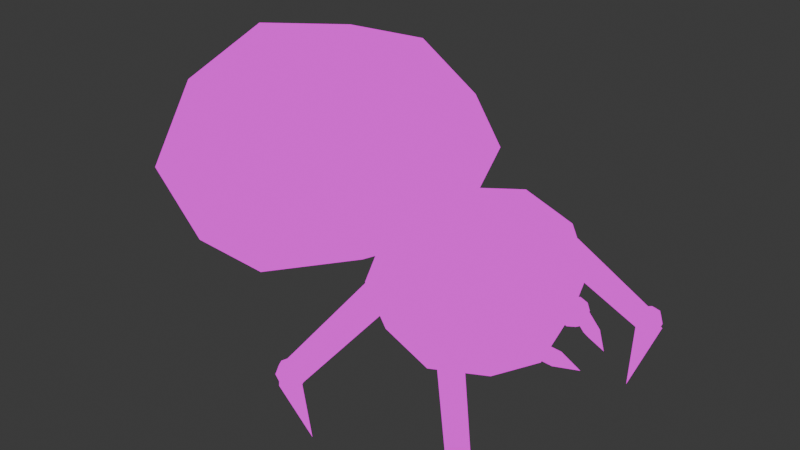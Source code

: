 # Source: cleaner.blend  (saved by Blender 4.5.90; exported with 4.5.12 LTS)
import bpy
from mathutils import Matrix  # noqa: F401  (used for matrix-valued properties, if any)

bpy.ops.wm.read_factory_settings(use_empty=True)
scene = bpy.context.scene
scene.name = 'Scene'

# ---- collections
col_body = bpy.data.collections.new('Body'); scene.collection.children.link(col_body)
col_mouth = bpy.data.collections.new('mouth'); col_body.children.link(col_mouth)
col_legs = bpy.data.collections.new('legs'); scene.collection.children.link(col_legs)
col_right_front_leg = bpy.data.collections.new('right front leg'); col_legs.children.link(col_right_front_leg)
col_right_back_leg = bpy.data.collections.new('right back leg'); col_legs.children.link(col_right_back_leg)
col_left_back_leg = bpy.data.collections.new('left back leg'); col_legs.children.link(col_left_back_leg)
col_left_front_leg = bpy.data.collections.new('left front leg'); col_legs.children.link(col_left_front_leg)

# ---- images (referenced by path relative to the original .blend; pixels are not part of the script)
import os
ASSET_DIR = os.environ.get("B2B_ASSET_DIR", "")  # directory of the original .blend (textures are referenced by path, not embedded)
HERE = os.path.dirname(os.path.abspath(__file__))  # packed textures are extracted next to this script under _unpacked/

def load_image(name, relpath, width, height, colorspace="sRGB"):
    """Load a texture the original file referenced (path relative to the .blend, or extracted next to this script)."""
    p = next((c for c in (os.path.join(HERE, relpath), os.path.join(ASSET_DIR, relpath)) if relpath and os.path.exists(c)), "")
    if p:
        img = bpy.data.images.load(p, check_existing=True)
        img.name = name
    else:  # same state as the original file: an image datablock whose file is absent (Cycles renders it pink)
        img = bpy.data.images.new(name, width, height)
        img.source = "FILE"
        img.filepath = "//" + (relpath or name)
    img.colorspace_settings.name = colorspace
    return img
img_cleaner_texture_png = load_image('cleaner_texture.png', 'cleaner_texture.png', 1024, 1024, 'sRGB')

# ---- materials (node trees are filled in below, after node groups)
mat_cleaner = bpy.data.materials.new('cleaner')

# ---- material node trees
mat_cleaner.use_nodes = True; mat_cleaner.node_tree.nodes.clear()
_N = mat_cleaner.node_tree.nodes; _L = mat_cleaner.node_tree.links
n0 = _N.new('ShaderNodeOutputMaterial'); n0.name = 'Material Output'; n0.location = (200, 100)
n1 = _N.new('ShaderNodeEmission'); n1.name = 'Emission'; n1.location = (10, 100)
n2 = _N.new('ShaderNodeTexImage'); n2.name = 'Image Texture'; n2.location = (-391, 121)
n2.image = img_cleaner_texture_png
_L.new(n1.outputs[0], n0.inputs[0])
_L.new(n2.outputs[0], n1.inputs[0])
n0.is_active_output = True

# ---- world
world_world = bpy.data.worlds.new('World'); scene.world = world_world
world_world.use_nodes = True; world_world.node_tree.nodes.clear()
_N = world_world.node_tree.nodes; _L = world_world.node_tree.links
n0 = _N.new('ShaderNodeOutputWorld'); n0.name = 'World Output'; n0.location = (200, 100)
n1 = _N.new('ShaderNodeBackground'); n1.name = 'Background'; n1.location = (-200, 100)
n1.inputs[0].default_value = (0.05088, 0.05088, 0.05088, 1.0)
_L.new(n1.outputs[0], n0.inputs[0])
n0.is_active_output = True
world_world.color = (0.05088, 0.05088, 0.05088)
world_world.sun_shadow_jitter_overblur = 0.0

# ---- meshes
me_cube = bpy.data.meshes.new('Cube')
me_cube.from_pydata([(0.5, 0.5, 0.4255), (0.5, 0.5, -0.4255), (0.5, -0.5, 0.4255), (0.5, -0.5, -0.4255), (-0.5, 0.5, 0.4255), (-0.5, 0.5, -0.4255), (-0.5, -0.5, 0.4255), (-0.5, -0.5, -0.4255), (-0.6096, 1.583e-08, -0.5187), (5.588e-09, 0.6096, -0.5187), (0.6096, 0.6096, 9.313e-10), (-0.6096, -0.6096, 4.657e-09), (0.6096, -0.6096, -9.313e-10), (-0.6096, 0.6096, 4.657e-09), (-1.863e-09, -0.6096, 0.5187), (0.6096, -1.863e-09, 0.5187), (-9.313e-10, -0.6096, -0.5187), (-0.6096, 6.519e-09, 0.5187), (1.863e-09, 0.6096, 0.5187), (0.6096, -1.863e-09, -0.5187), (-6.519e-09, 8.382e-09, 0.7144), (1.304e-08, -0.8395, 1.071e-08), (-0.8395, 1.024e-08, 1.444e-08), (0.0, -5.588e-09, -0.7144), (0.8395, 9.313e-09, 1.397e-09), (1.304e-08, 0.8395, 1.444e-08)], [], [(0, 18, 20, 15), (18, 4, 17, 20), (20, 17, 6, 14), (15, 20, 14, 2), (3, 12, 21, 16), (12, 2, 14, 21), (21, 14, 6, 11), (16, 21, 11, 7), (7, 11, 22, 8), (11, 6, 17, 22), (22, 17, 4, 13), (8, 22, 13, 5), (5, 9, 23, 8), (9, 1, 19, 23), (23, 19, 3, 16), (8, 23, 16, 7), (1, 10, 24, 19), (10, 0, 15, 24), (24, 15, 2, 12), (19, 24, 12, 3), (5, 13, 25, 9), (13, 4, 18, 25), (25, 18, 0, 10), (9, 25, 10, 1)])
_uv = me_cube.uv_layers.new(name='UVMap')
_uv.uv.foreach_set('vector', [0.7194, 0.237, 0.7001, 0.1815, 0.7967, 0.1383, 0.7967, 0.271, 0.7001, 0.1815, 0.6715, 0.13, 0.6978, 0.04982, 0.7967, 0.1383, 0.5003, 0.2708, 0.5992, 0.3593, 0.6254, 0.2791, 0.5969, 0.2276, 0.5003, 0.1381, 0.5003, 0.2708, 0.5969, 0.2276, 0.5776, 0.1721, 0.6709, 0.1296, 0.6184, 0.1474, 0.6485, 0.2046, 0.7001, 0.1815, 0.6184, 0.1474, 0.5776, 0.1721, 0.5969, 0.2276, 0.6485, 0.2046, 0.6485, 0.2046, 0.5969, 0.2276, 0.6254, 0.2791, 0.6744, 0.2624, 0.7001, 0.1815, 0.6485, 0.2046, 0.6744, 0.2624, 0.7194, 0.237, 0.7194, 0.237, 0.6744, 0.2624, 0.7176, 0.3591, 0.7967, 0.271, 0.6744, 0.2624, 0.6254, 0.2791, 0.5992, 0.3593, 0.7176, 0.3591, 0.5793, 0.04997, 0.6978, 0.04982, 0.6715, 0.13, 0.6184, 0.1474, 0.5003, 0.1381, 0.5793, 0.04997, 0.6184, 0.1474, 0.5776, 0.1721, 0.5776, 0.1721, 0.5969, 0.2276, 0.5003, 0.2708, 0.5003, 0.1381, 0.5969, 0.2276, 0.6254, 0.2791, 0.5992, 0.3593, 0.5003, 0.2708, 0.7967, 0.1383, 0.6978, 0.04982, 0.6709, 0.1296, 0.7001, 0.1815, 0.7967, 0.271, 0.7967, 0.1383, 0.7001, 0.1815, 0.7194, 0.237, 0.9719, 0.08008, 0.9719, 0.1484, 0.9036, 0.1484, 0.9036, 0.08008, 0.9719, 0.1484, 0.9719, 0.2167, 0.9036, 0.2167, 0.9036, 0.1484, 0.9036, 0.1484, 0.9036, 0.2167, 0.8351, 0.2167, 0.8351, 0.1484, 0.9036, 0.08008, 0.9036, 0.1484, 0.8351, 0.1484, 0.8351, 0.08008, 0.5776, 0.1721, 0.6184, 0.1474, 0.6485, 0.2046, 0.5969, 0.2276, 0.6184, 0.1474, 0.6715, 0.13, 0.7001, 0.1815, 0.6485, 0.2046, 0.6485, 0.2046, 0.7001, 0.1815, 0.7194, 0.237, 0.6744, 0.2624, 0.5969, 0.2276, 0.6485, 0.2046, 0.6744, 0.2624, 0.6254, 0.2791])
me_cube.materials.append(mat_cleaner)
me_cube.use_mirror_vertex_groups = False
me_cube.update()
me_cube_001 = bpy.data.meshes.new('Cube.001')
me_cube_001.from_pydata([(0.6028, 0.5387, 0.3634), (0.6192, 0.5543, -0.3398), (0.6028, -0.5387, 0.3634), (0.6192, -0.5543, -0.3398), (-0.6049, 0.7227, 0.53), (-0.6171, 0.7383, -0.5536), (-0.6049, -0.7227, 0.53), (-0.6171, -0.7383, -0.5536), (-0.7553, -1.863e-09, -0.7139), (0.001249, 0.7912, -0.5446), (0.7449, 0.6285, 0.0144), (-0.7449, -0.9284, -0.0144), (0.7449, -0.6285, 0.0144), (-0.7449, 0.9284, -0.0144), (-0.001249, -0.7657, 0.5446), (0.732, -6.519e-09, 0.4041), (0.001249, -0.7912, -0.5446), (-0.7345, 9.313e-09, 0.6851), (-0.001249, 0.7657, 0.5446), (0.7578, -9.313e-10, -0.3753), (-0.001721, 1.676e-08, 0.75), (3.26e-08, -1.072, -1.118e-08), (-1.026, -2.235e-08, -0.01983), (0.001721, 5.588e-09, -0.75), (1.026, 1.863e-09, 0.01983), (2.421e-08, 1.072, -6.519e-09)], [], [(0, 18, 20, 15), (18, 4, 17, 20), (20, 17, 6, 14), (15, 20, 14, 2), (3, 12, 21, 16), (12, 2, 14, 21), (21, 14, 6, 11), (16, 21, 11, 7), (7, 11, 22, 8), (11, 6, 17, 22), (22, 17, 4, 13), (8, 22, 13, 5), (5, 9, 23, 8), (9, 1, 19, 23), (23, 19, 3, 16), (8, 23, 16, 7), (1, 10, 24, 19), (10, 0, 15, 24), (24, 15, 2, 12), (19, 24, 12, 3), (5, 13, 25, 9), (13, 4, 18, 25), (25, 18, 0, 10), (9, 25, 10, 1)])
_uv = me_cube_001.uv_layers.new(name='UVMap')
_uv.uv.foreach_set('vector', [0.2207, 0.2743, 0.202, 0.2168, 0.3021, 0.1794, 0.2837, 0.3205, 0.202, 0.2168, 0.18, 0.1725, 0.2149, 0.08476, 0.3021, 0.1794, 0.03198, 0.313, 0.009243, 0.1843, 0.1016, 0.2101, 0.1238, 0.2552, 0.1572, 0.385, 0.03198, 0.313, 0.1238, 0.2552, 0.1587, 0.3057, 0.2207, 0.2743, 0.1918, 0.2988, 0.1612, 0.2353, 0.202, 0.2168, 0.1918, 0.2988, 0.1587, 0.3057, 0.1238, 0.2552, 0.1612, 0.2353, 0.1612, 0.2353, 0.1238, 0.2552, 0.1016, 0.2101, 0.1395, 0.1904, 0.202, 0.2168, 0.1612, 0.2353, 0.1395, 0.1904, 0.18, 0.1725, 0.18, 0.1725, 0.1395, 0.1904, 0.08945, 0.08383, 0.2149, 0.08476, 0.1395, 0.1904, 0.1016, 0.2101, 0.009243, 0.1843, 0.08945, 0.08383, 0.08945, 0.08383, 0.2149, 0.08476, 0.18, 0.1725, 0.1395, 0.1904, 0.009243, 0.1843, 0.08945, 0.08383, 0.1395, 0.1904, 0.1016, 0.2101, 0.1016, 0.2101, 0.1238, 0.2552, 0.03198, 0.313, 0.009243, 0.1843, 0.1238, 0.2552, 0.1587, 0.3057, 0.1572, 0.385, 0.03198, 0.313, 0.3021, 0.1794, 0.2837, 0.3205, 0.2207, 0.2743, 0.202, 0.2168, 0.2149, 0.08476, 0.3021, 0.1794, 0.202, 0.2168, 0.18, 0.1725, 0.1587, 0.3057, 0.1918, 0.2988, 0.2295, 0.3774, 0.1572, 0.385, 0.1918, 0.2988, 0.2207, 0.2743, 0.2837, 0.3205, 0.2295, 0.3774, 0.2295, 0.3774, 0.1572, 0.385, 0.1587, 0.3057, 0.1918, 0.2988, 0.2837, 0.3205, 0.2295, 0.3774, 0.1918, 0.2988, 0.2207, 0.2743, 0.1016, 0.2101, 0.1395, 0.1904, 0.1612, 0.2353, 0.1238, 0.2552, 0.1395, 0.1904, 0.18, 0.1725, 0.202, 0.2168, 0.1612, 0.2353, 0.1612, 0.2353, 0.202, 0.2168, 0.2207, 0.2743, 0.1918, 0.2988, 0.1238, 0.2552, 0.1612, 0.2353, 0.1918, 0.2988, 0.1587, 0.3057])
me_cube_001.materials.append(mat_cleaner)
me_cube_001.use_mirror_vertex_groups = False
me_cube_001.update()
me_cube_020 = bpy.data.meshes.new('Cube.020')
me_cube_020.from_pydata([(0.5, 0.5, 0.5), (0.5, 0.5, -0.5), (0.5, -0.5, 0.5), (0.5, -0.5, -0.5), (-0.5, 0.5, 0.5), (-0.5, 0.5, -0.5), (-0.5, -0.5, 0.5), (-0.5, -0.5, -0.5), (-0.6096, 1.583e-08, -0.6096), (5.588e-09, 0.6096, -0.6096), (0.6096, 0.6096, 1.863e-09), (-0.6096, -0.6096, -2.794e-09), (0.6096, -0.6096, 1.863e-09), (-0.6096, 0.6096, -2.794e-09), (-1.863e-09, -0.6096, 0.6096), (0.6096, -1.863e-09, 0.6096), (-9.313e-10, -0.6096, -0.6096), (-0.6096, 6.519e-09, 0.6096), (1.863e-09, 0.6096, 0.6096), (0.6096, -1.863e-09, -0.6096), (-6.519e-09, 8.382e-09, 0.8395), (1.304e-08, -0.8395, 4.657e-09), (-0.8395, 1.024e-08, 5.588e-09), (0.0, -5.588e-09, -0.8395), (0.8395, 9.313e-09, 0.0), (1.304e-08, 0.8395, 7.451e-09)], [], [(0, 18, 20, 15), (18, 4, 17, 20), (20, 17, 6, 14), (15, 20, 14, 2), (3, 12, 21, 16), (12, 2, 14, 21), (21, 14, 6, 11), (16, 21, 11, 7), (7, 11, 22, 8), (11, 6, 17, 22), (22, 17, 4, 13), (8, 22, 13, 5), (5, 9, 23, 8), (9, 1, 19, 23), (23, 19, 3, 16), (8, 23, 16, 7), (1, 10, 24, 19), (10, 0, 15, 24), (24, 15, 2, 12), (19, 24, 12, 3), (5, 13, 25, 9), (13, 4, 18, 25), (25, 18, 0, 10), (9, 25, 10, 1)])
_uv = me_cube_020.uv_layers.new(name='UVMap')
_uv.uv.foreach_set('vector', [0.04636, 0.5527, 0.04636, 0.53, 0.06908, 0.53, 0.06908, 0.5527, 0.04636, 0.5755, 0.04636, 0.5527, 0.06908, 0.5527, 0.06908, 0.5755, 0.09179, 0.5527, 0.06908, 0.5527, 0.06908, 0.53, 0.09179, 0.53, 0.09179, 0.5755, 0.06908, 0.5755, 0.06908, 0.5527, 0.09179, 0.5527, 0.04636, 0.5982, 0.04636, 0.5755, 0.06908, 0.5755, 0.06908, 0.5982, 0.06908, 0.5982, 0.06908, 0.5755, 0.09179, 0.5755, 0.09179, 0.5982, 0.1145, 0.5527, 0.09179, 0.5527, 0.09179, 0.53, 0.1145, 0.53, 0.1145, 0.5755, 0.09179, 0.5755, 0.09179, 0.5527, 0.1145, 0.5527, 0.1145, 0.5982, 0.09179, 0.5982, 0.09179, 0.5755, 0.1145, 0.5755, 0.04636, 0.6209, 0.04636, 0.5982, 0.06908, 0.5982, 0.06908, 0.6209, 0.06908, 0.6209, 0.06908, 0.5982, 0.09179, 0.5982, 0.09179, 0.6209, 0.09179, 0.6209, 0.09179, 0.5982, 0.1145, 0.5982, 0.1145, 0.6209, 0.1372, 0.5527, 0.1145, 0.5527, 0.1145, 0.53, 0.1372, 0.53, 0.1372, 0.5755, 0.1145, 0.5755, 0.1145, 0.5527, 0.1372, 0.5527, 0.1372, 0.5982, 0.1145, 0.5982, 0.1145, 0.5755, 0.1372, 0.5755, 0.1372, 0.6209, 0.1145, 0.6209, 0.1145, 0.5982, 0.1372, 0.5982, 0.04636, 0.6436, 0.04636, 0.6209, 0.06908, 0.6209, 0.06908, 0.6436, 0.06908, 0.6436, 0.06908, 0.6209, 0.09179, 0.6209, 0.09179, 0.6436, 0.09179, 0.6436, 0.09179, 0.6209, 0.1145, 0.6209, 0.1145, 0.6436, 0.1145, 0.6436, 0.1145, 0.6209, 0.1372, 0.6209, 0.1372, 0.6436, 0.1599, 0.5527, 0.1372, 0.5527, 0.1372, 0.53, 0.1599, 0.53, 0.1599, 0.5755, 0.1372, 0.5755, 0.1372, 0.5527, 0.1599, 0.5527, 0.1599, 0.5982, 0.1372, 0.5982, 0.1372, 0.5755, 0.1599, 0.5755, 0.1599, 0.6209, 0.1372, 0.6209, 0.1372, 0.5982, 0.1599, 0.5982])
me_cube_020.materials.append(mat_cleaner)
me_cube_020.use_mirror_vertex_groups = False
me_cube_020.update()
me_cube_019 = bpy.data.meshes.new('Cube.019')
me_cube_019.from_pydata([(-1.0, -1.0, -1.0), (-1.0, -1.0, 1.0), (-1.0, 1.0, -1.0), (-1.0, 1.0, 1.0), (1.0, 0.0, 0.0), (0.0, 1.0, -1.0), (0.0, 1.0, 1.0), (0.0, -1.0, -1.0), (0.0, -1.0, 1.0)], [], [(0, 1, 3, 2), (5, 6, 4), (7, 8, 1, 0), (5, 4, 7), (6, 3, 1, 8), (4, 6, 8), (2, 5, 7, 0), (4, 8, 7), (2, 3, 6, 5)])
_uv = me_cube_019.uv_layers.new(name='UVMap')
_uv.uv.foreach_set('vector', [0.2376, 0.9303, 0.2376, 0.8813, 0.2858, 0.8813, 0.2858, 0.9303, 0.2858, 0.8813, 0.2858, 0.9303, 0.3342, 0.9003, 0.2858, 0.8813, 0.2858, 0.9303, 0.2376, 0.9303, 0.2376, 0.8813, 0.2858, 0.8813, 0.3342, 0.9003, 0.2858, 0.9303, 0.2858, 0.9303, 0.2376, 0.9303, 0.2376, 0.8813, 0.2858, 0.8813, 0.3342, 0.9003, 0.2858, 0.8813, 0.2858, 0.9303, 0.2376, 0.8813, 0.2858, 0.8813, 0.2858, 0.9303, 0.2376, 0.9303, 0.3342, 0.9003, 0.2858, 0.8813, 0.2858, 0.9303, 0.2376, 0.9303, 0.2376, 0.8813, 0.2858, 0.8813, 0.2858, 0.9303])
me_cube_019.materials.append(mat_cleaner)
me_cube_019.update()
me_cube_021 = bpy.data.meshes.new('Cube.021')
me_cube_021.from_pydata([(0.5, 0.5, 0.5), (0.5, 0.5, -0.5), (0.5, -0.5, 0.5), (0.5, -0.5, -0.5), (-0.5, 0.5, 0.5), (-0.5, 0.5, -0.5), (-0.5, -0.5, 0.5), (-0.5, -0.5, -0.5), (-0.6096, 1.583e-08, -0.6096), (5.588e-09, 0.6096, -0.6096), (0.6096, 0.6096, 1.863e-09), (-0.6096, -0.6096, -2.794e-09), (0.6096, -0.6096, 1.863e-09), (-0.6096, 0.6096, -2.794e-09), (-1.863e-09, -0.6096, 0.6096), (0.6096, -1.863e-09, 0.6096), (-9.313e-10, -0.6096, -0.6096), (-0.6096, 6.519e-09, 0.6096), (1.863e-09, 0.6096, 0.6096), (0.6096, -1.863e-09, -0.6096), (-6.519e-09, 8.382e-09, 0.8395), (1.304e-08, -0.8395, 4.657e-09), (-0.8395, 1.024e-08, 5.588e-09), (0.0, -5.588e-09, -0.8395), (0.8395, 9.313e-09, 0.0), (1.304e-08, 0.8395, 7.451e-09)], [], [(0, 18, 20, 15), (18, 4, 17, 20), (20, 17, 6, 14), (15, 20, 14, 2), (3, 12, 21, 16), (12, 2, 14, 21), (21, 14, 6, 11), (16, 21, 11, 7), (7, 11, 22, 8), (11, 6, 17, 22), (22, 17, 4, 13), (8, 22, 13, 5), (5, 9, 23, 8), (9, 1, 19, 23), (23, 19, 3, 16), (8, 23, 16, 7), (1, 10, 24, 19), (10, 0, 15, 24), (24, 15, 2, 12), (19, 24, 12, 3), (5, 13, 25, 9), (13, 4, 18, 25), (25, 18, 0, 10), (9, 25, 10, 1)])
_uv = me_cube_021.uv_layers.new(name='UVMap')
_uv.uv.foreach_set('vector', [0.0368, 0.5507, 0.0368, 0.5267, 0.06086, 0.5267, 0.06086, 0.5507, 0.0368, 0.5748, 0.0368, 0.5507, 0.06086, 0.5507, 0.06086, 0.5748, 0.08492, 0.5507, 0.06086, 0.5507, 0.06086, 0.5267, 0.08492, 0.5267, 0.08492, 0.5748, 0.06086, 0.5748, 0.06086, 0.5507, 0.08492, 0.5507, 0.0368, 0.5988, 0.0368, 0.5748, 0.06086, 0.5748, 0.06086, 0.5988, 0.06086, 0.5988, 0.06086, 0.5748, 0.08492, 0.5748, 0.08492, 0.5988, 0.109, 0.5507, 0.08492, 0.5507, 0.08492, 0.5267, 0.109, 0.5267, 0.109, 0.5748, 0.08492, 0.5748, 0.08492, 0.5507, 0.109, 0.5507, 0.109, 0.5988, 0.08492, 0.5988, 0.08492, 0.5748, 0.109, 0.5748, 0.0368, 0.6229, 0.0368, 0.5988, 0.06086, 0.5988, 0.06086, 0.6229, 0.06086, 0.6229, 0.06086, 0.5988, 0.08492, 0.5988, 0.08492, 0.6229, 0.08492, 0.6229, 0.08492, 0.5988, 0.109, 0.5988, 0.109, 0.6229, 0.133, 0.5507, 0.109, 0.5507, 0.109, 0.5267, 0.133, 0.5267, 0.133, 0.5748, 0.109, 0.5748, 0.109, 0.5507, 0.133, 0.5507, 0.133, 0.5988, 0.109, 0.5988, 0.109, 0.5748, 0.133, 0.5748, 0.133, 0.6229, 0.109, 0.6229, 0.109, 0.5988, 0.133, 0.5988, 0.0368, 0.647, 0.0368, 0.6229, 0.06086, 0.6229, 0.06086, 0.647, 0.06086, 0.647, 0.06086, 0.6229, 0.08492, 0.6229, 0.08492, 0.647, 0.08492, 0.647, 0.08492, 0.6229, 0.109, 0.6229, 0.109, 0.647, 0.109, 0.647, 0.109, 0.6229, 0.133, 0.6229, 0.133, 0.647, 0.1571, 0.5507, 0.133, 0.5507, 0.133, 0.5267, 0.1571, 0.5267, 0.1571, 0.5748, 0.133, 0.5748, 0.133, 0.5507, 0.1571, 0.5507, 0.1571, 0.5988, 0.133, 0.5988, 0.133, 0.5748, 0.1571, 0.5748, 0.1571, 0.6229, 0.133, 0.6229, 0.133, 0.5988, 0.1571, 0.5988])
me_cube_021.materials.append(mat_cleaner)
me_cube_021.use_mirror_vertex_groups = False
me_cube_021.update()
me_cube_022 = bpy.data.meshes.new('Cube.022')
me_cube_022.from_pydata([(-1.0, -1.0, -1.0), (-1.0, -1.0, 1.0), (-1.0, 1.0, -1.0), (-1.0, 1.0, 1.0), (1.0, 0.0, 0.0), (0.0, 1.0, -1.0), (0.0, 1.0, 1.0), (0.0, -1.0, -1.0), (0.0, -1.0, 1.0)], [], [(0, 1, 3, 2), (5, 6, 4), (7, 8, 1, 0), (5, 4, 7), (6, 3, 1, 8), (4, 6, 8), (2, 5, 7, 0), (4, 8, 7), (2, 3, 6, 5)])
_uv = me_cube_022.uv_layers.new(name='UVMap')
_uv.uv.foreach_set('vector', [0.2376, 0.9303, 0.2376, 0.8813, 0.2858, 0.8813, 0.2858, 0.9303, 0.2858, 0.8813, 0.2858, 0.9303, 0.3342, 0.9003, 0.2858, 0.8813, 0.2858, 0.9303, 0.2376, 0.9303, 0.2376, 0.8813, 0.2858, 0.8813, 0.3342, 0.9003, 0.2858, 0.9303, 0.2858, 0.9303, 0.2376, 0.9303, 0.2376, 0.8813, 0.2858, 0.8813, 0.3342, 0.9003, 0.2858, 0.8813, 0.2858, 0.9303, 0.2376, 0.8813, 0.2858, 0.8813, 0.2858, 0.9303, 0.2376, 0.9303, 0.3342, 0.9003, 0.2858, 0.9303, 0.2858, 0.8813, 0.2376, 0.9303, 0.2376, 0.8813, 0.2858, 0.8813, 0.2858, 0.9303])
me_cube_022.materials.append(mat_cleaner)
me_cube_022.update()
me_cube_002 = bpy.data.meshes.new('Cube.002')
me_cube_002.from_pydata([(-1.0, -1.0, -1.0), (-1.2, -1.2, 1.0), (-1.0, 1.0, -1.0), (-1.2, 1.2, 1.0), (1.0, -1.0, -1.0), (1.2, -1.2, 1.0), (1.0, 1.0, -1.0), (1.2, 1.2, 1.0)], [], [(0, 1, 3, 2), (2, 3, 7, 6), (6, 7, 5, 4), (4, 5, 1, 0), (2, 6, 4, 0), (7, 3, 1, 5)])
_uv = me_cube_002.uv_layers.new(name='UVMap')
_uv.uv.foreach_set('vector', [0.4265, 0.5636, 0.4265, 0.4738, 0.5163, 0.4738, 0.5163, 0.5636, 0.4265, 0.6534, 0.4265, 0.5636, 0.5163, 0.5636, 0.5163, 0.6534, 0.606, 0.5636, 0.5163, 0.5636, 0.5163, 0.4738, 0.606, 0.4738, 0.606, 0.6534, 0.5163, 0.6534, 0.5163, 0.5636, 0.606, 0.5636, 0.4265, 0.7432, 0.4265, 0.6534, 0.5163, 0.6534, 0.5163, 0.7432, 0.5163, 0.7432, 0.5163, 0.6534, 0.606, 0.6534, 0.606, 0.7432])
me_cube_002.materials.append(mat_cleaner)
me_cube_002.update()
me_cube_004 = bpy.data.meshes.new('Cube.004')
me_cube_004.from_pydata([(0.5, 0.5, 0.5), (0.5, 0.5, -0.5), (0.5, -0.5, 0.5), (0.5, -0.5, -0.5), (-0.5, 0.5, 0.5), (-0.5, 0.5, -0.5), (-0.5, -0.5, 0.5), (-0.5, -0.5, -0.5), (-0.6096, 1.583e-08, -0.6096), (5.588e-09, 0.6096, -0.6096), (0.6096, 0.6096, 1.863e-09), (-0.6096, -0.6096, -2.794e-09), (0.6096, -0.6096, 1.863e-09), (-0.6096, 0.6096, -2.794e-09), (-1.863e-09, -0.6096, 0.6096), (0.6096, -1.863e-09, 0.6096), (-9.313e-10, -0.6096, -0.6096), (-0.6096, 6.519e-09, 0.6096), (1.863e-09, 0.6096, 0.6096), (0.6096, -1.863e-09, -0.6096), (-6.519e-09, 8.382e-09, 0.8395), (1.304e-08, -0.8395, 4.657e-09), (-0.8395, 1.024e-08, 5.588e-09), (0.0, -5.588e-09, -0.8395), (0.8395, 9.313e-09, 0.0), (1.304e-08, 0.8395, 7.451e-09)], [], [(0, 18, 20, 15), (18, 4, 17, 20), (20, 17, 6, 14), (15, 20, 14, 2), (3, 12, 21, 16), (12, 2, 14, 21), (21, 14, 6, 11), (16, 21, 11, 7), (7, 11, 22, 8), (11, 6, 17, 22), (22, 17, 4, 13), (8, 22, 13, 5), (5, 9, 23, 8), (9, 1, 19, 23), (23, 19, 3, 16), (8, 23, 16, 7), (1, 10, 24, 19), (10, 0, 15, 24), (24, 15, 2, 12), (19, 24, 12, 3), (5, 13, 25, 9), (13, 4, 18, 25), (25, 18, 0, 10), (9, 25, 10, 1)])
_uv = me_cube_004.uv_layers.new(name='UVMap')
_uv.uv.foreach_set('vector', [0.03091, 0.5453, 0.03091, 0.5192, 0.05697, 0.5192, 0.05697, 0.5453, 0.03091, 0.5713, 0.03091, 0.5453, 0.05697, 0.5453, 0.05697, 0.5713, 0.08303, 0.5453, 0.05697, 0.5453, 0.05697, 0.5192, 0.08303, 0.5192, 0.08303, 0.5713, 0.05697, 0.5713, 0.05697, 0.5453, 0.08303, 0.5453, 0.03091, 0.5974, 0.03091, 0.5713, 0.05697, 0.5713, 0.05697, 0.5974, 0.05697, 0.5974, 0.05697, 0.5713, 0.08303, 0.5713, 0.08303, 0.5974, 0.1091, 0.5453, 0.08303, 0.5453, 0.08303, 0.5192, 0.1091, 0.5192, 0.1091, 0.5713, 0.08303, 0.5713, 0.08303, 0.5453, 0.1091, 0.5453, 0.1091, 0.5974, 0.08303, 0.5974, 0.08303, 0.5713, 0.1091, 0.5713, 0.03091, 0.6234, 0.03091, 0.5974, 0.05697, 0.5974, 0.05697, 0.6234, 0.05697, 0.6234, 0.05697, 0.5974, 0.08303, 0.5974, 0.08303, 0.6234, 0.08303, 0.6234, 0.08303, 0.5974, 0.1091, 0.5974, 0.1091, 0.6234, 0.1352, 0.5453, 0.1091, 0.5453, 0.1091, 0.5192, 0.1352, 0.5192, 0.1352, 0.5713, 0.1091, 0.5713, 0.1091, 0.5453, 0.1352, 0.5453, 0.1352, 0.5974, 0.1091, 0.5974, 0.1091, 0.5713, 0.1352, 0.5713, 0.1352, 0.6234, 0.1091, 0.6234, 0.1091, 0.5974, 0.1352, 0.5974, 0.03091, 0.6495, 0.03091, 0.6234, 0.05697, 0.6234, 0.05697, 0.6495, 0.05697, 0.6495, 0.05697, 0.6234, 0.08303, 0.6234, 0.08303, 0.6495, 0.08303, 0.6495, 0.08303, 0.6234, 0.1091, 0.6234, 0.1091, 0.6495, 0.1091, 0.6495, 0.1091, 0.6234, 0.1352, 0.6234, 0.1352, 0.6495, 0.1612, 0.5453, 0.1352, 0.5453, 0.1352, 0.5192, 0.1612, 0.5192, 0.1612, 0.5713, 0.1352, 0.5713, 0.1352, 0.5453, 0.1612, 0.5453, 0.1612, 0.5974, 0.1352, 0.5974, 0.1352, 0.5713, 0.1612, 0.5713, 0.1612, 0.6234, 0.1352, 0.6234, 0.1352, 0.5974, 0.1612, 0.5974])
me_cube_004.materials.append(mat_cleaner)
me_cube_004.use_mirror_vertex_groups = False
me_cube_004.update()
me_cube_005 = bpy.data.meshes.new('Cube.005')
me_cube_005.from_pydata([(0.0, 0.0, -1.0), (-1.0, -1.0, 1.0), (-1.0, 1.0, 1.0), (1.0, -1.0, 1.0), (1.0, 1.0, 1.0)], [], [(0, 1, 2), (0, 2, 4), (0, 4, 3), (0, 3, 1), (4, 2, 1, 3)])
_uv = me_cube_005.uv_layers.new(name='UVMap')
_uv.uv.foreach_set('vector', [0.8768, 0.4167, 0.9374, 0.5148, 0.8102, 0.5148, 0.8768, 0.4167, 0.8102, 0.5148, 0.9374, 0.5148, 0.8768, 0.4167, 0.8102, 0.5148, 0.9374, 0.5148, 0.8768, 0.4167, 0.9374, 0.5148, 0.8102, 0.5148, 0.8102, 0.642, 0.8102, 0.5148, 0.9374, 0.5148, 0.9374, 0.642])
me_cube_005.materials.append(mat_cleaner)
me_cube_005.update()
me_cube_006 = bpy.data.meshes.new('Cube.006')
me_cube_006.from_pydata([(0.5, 0.5, 0.5), (0.5, 0.5, -0.5), (0.5, -0.5, 0.5), (0.5, -0.5, -0.5), (-0.5, 0.5, 0.5), (-0.5, 0.5, -0.5), (-0.5, -0.5, 0.5), (-0.5, -0.5, -0.5), (-0.6096, 1.583e-08, -0.6096), (5.588e-09, 0.6096, -0.6096), (0.6096, 0.6096, 1.863e-09), (-0.6096, -0.6096, -2.794e-09), (0.6096, -0.6096, 1.863e-09), (-0.6096, 0.6096, -2.794e-09), (-1.863e-09, -0.6096, 0.6096), (0.6096, -1.863e-09, 0.6096), (-9.313e-10, -0.6096, -0.6096), (-0.6096, 6.519e-09, 0.6096), (1.863e-09, 0.6096, 0.6096), (0.6096, -1.863e-09, -0.6096), (-6.519e-09, 8.382e-09, 0.8395), (1.304e-08, -0.8395, 4.657e-09), (-0.8395, 1.024e-08, 5.588e-09), (0.0, -5.588e-09, -0.8395), (0.8395, 9.313e-09, 0.0), (1.304e-08, 0.8395, 7.451e-09)], [], [(0, 18, 20, 15), (18, 4, 17, 20), (20, 17, 6, 14), (15, 20, 14, 2), (3, 12, 21, 16), (12, 2, 14, 21), (21, 14, 6, 11), (16, 21, 11, 7), (7, 11, 22, 8), (11, 6, 17, 22), (22, 17, 4, 13), (8, 22, 13, 5), (5, 9, 23, 8), (9, 1, 19, 23), (23, 19, 3, 16), (8, 23, 16, 7), (1, 10, 24, 19), (10, 0, 15, 24), (24, 15, 2, 12), (19, 24, 12, 3), (5, 13, 25, 9), (13, 4, 18, 25), (25, 18, 0, 10), (9, 25, 10, 1)])
_uv = me_cube_006.uv_layers.new(name='UVMap')
_uv.uv.foreach_set('vector', [0.03154, 0.5452, 0.03154, 0.5196, 0.05711, 0.5196, 0.05711, 0.5452, 0.03154, 0.5707, 0.03154, 0.5452, 0.05711, 0.5452, 0.05711, 0.5707, 0.08269, 0.5452, 0.05711, 0.5452, 0.05711, 0.5196, 0.08269, 0.5196, 0.08269, 0.5707, 0.05711, 0.5707, 0.05711, 0.5452, 0.08269, 0.5452, 0.03154, 0.5963, 0.03154, 0.5707, 0.05711, 0.5707, 0.05711, 0.5963, 0.05711, 0.5963, 0.05711, 0.5707, 0.08269, 0.5707, 0.08269, 0.5963, 0.1083, 0.5452, 0.08269, 0.5452, 0.08269, 0.5196, 0.1083, 0.5196, 0.1083, 0.5707, 0.08269, 0.5707, 0.08269, 0.5452, 0.1083, 0.5452, 0.1083, 0.5963, 0.08269, 0.5963, 0.08269, 0.5707, 0.1083, 0.5707, 0.03154, 0.6219, 0.03154, 0.5963, 0.05711, 0.5963, 0.05711, 0.6219, 0.05711, 0.6219, 0.05711, 0.5963, 0.08269, 0.5963, 0.08269, 0.6219, 0.08269, 0.6219, 0.08269, 0.5963, 0.1083, 0.5963, 0.1083, 0.6219, 0.1338, 0.5452, 0.1083, 0.5452, 0.1083, 0.5196, 0.1338, 0.5196, 0.1338, 0.5707, 0.1083, 0.5707, 0.1083, 0.5452, 0.1338, 0.5452, 0.1338, 0.5963, 0.1083, 0.5963, 0.1083, 0.5707, 0.1338, 0.5707, 0.1338, 0.6219, 0.1083, 0.6219, 0.1083, 0.5963, 0.1338, 0.5963, 0.03154, 0.6475, 0.03154, 0.6219, 0.05711, 0.6219, 0.05711, 0.6475, 0.05711, 0.6475, 0.05711, 0.6219, 0.08269, 0.6219, 0.08269, 0.6475, 0.08269, 0.6475, 0.08269, 0.6219, 0.1083, 0.6219, 0.1083, 0.6475, 0.1083, 0.6475, 0.1083, 0.6219, 0.1338, 0.6219, 0.1338, 0.6475, 0.1594, 0.5452, 0.1338, 0.5452, 0.1338, 0.5196, 0.1594, 0.5196, 0.1594, 0.5707, 0.1338, 0.5707, 0.1338, 0.5452, 0.1594, 0.5452, 0.1594, 0.5963, 0.1338, 0.5963, 0.1338, 0.5707, 0.1594, 0.5707, 0.1594, 0.6219, 0.1338, 0.6219, 0.1338, 0.5963, 0.1594, 0.5963])
me_cube_006.materials.append(mat_cleaner)
me_cube_006.use_mirror_vertex_groups = False
me_cube_006.update()
me_cube_014 = bpy.data.meshes.new('Cube.014')
me_cube_014.from_pydata([(-1.0, -1.0, -1.0), (-1.2, -1.2, 1.0), (-1.0, 1.0, -1.0), (-1.2, 1.2, 1.0), (1.0, -1.0, -1.0), (1.2, -1.2, 1.0), (1.0, 1.0, -1.0), (1.2, 1.2, 1.0)], [], [(0, 1, 3, 2), (2, 3, 7, 6), (6, 7, 5, 4), (4, 5, 1, 0), (2, 6, 4, 0), (7, 3, 1, 5)])
_uv = me_cube_014.uv_layers.new(name='UVMap')
_uv.uv.foreach_set('vector', [0.4447, 0.5696, 0.4447, 0.4919, 0.5225, 0.4919, 0.5225, 0.5696, 0.4447, 0.6474, 0.4447, 0.5696, 0.5225, 0.5696, 0.5225, 0.6474, 0.6002, 0.5696, 0.5225, 0.5696, 0.5225, 0.4919, 0.6002, 0.4919, 0.6002, 0.6474, 0.5225, 0.6474, 0.5225, 0.5696, 0.6002, 0.5696, 0.4447, 0.7251, 0.4447, 0.6474, 0.5225, 0.6474, 0.5225, 0.7251, 0.5225, 0.7251, 0.5225, 0.6474, 0.6002, 0.6474, 0.6002, 0.7251])
me_cube_014.materials.append(mat_cleaner)
me_cube_014.update()
me_cube_013 = bpy.data.meshes.new('Cube.013')
me_cube_013.from_pydata([(0.5, 0.5, 0.5), (0.5, 0.5, -0.5), (0.5, -0.5, 0.5), (0.5, -0.5, -0.5), (-0.5, 0.5, 0.5), (-0.5, 0.5, -0.5), (-0.5, -0.5, 0.5), (-0.5, -0.5, -0.5), (-0.6096, 1.583e-08, -0.6096), (5.588e-09, 0.6096, -0.6096), (0.6096, 0.6096, 1.863e-09), (-0.6096, -0.6096, -2.794e-09), (0.6096, -0.6096, 1.863e-09), (-0.6096, 0.6096, -2.794e-09), (-1.863e-09, -0.6096, 0.6096), (0.6096, -1.863e-09, 0.6096), (-9.313e-10, -0.6096, -0.6096), (-0.6096, 6.519e-09, 0.6096), (1.863e-09, 0.6096, 0.6096), (0.6096, -1.863e-09, -0.6096), (-6.519e-09, 8.382e-09, 0.8395), (1.304e-08, -0.8395, 4.657e-09), (-0.8395, 1.024e-08, 5.588e-09), (0.0, -5.588e-09, -0.8395), (0.8395, 9.313e-09, 0.0), (1.304e-08, 0.8395, 7.451e-09)], [], [(0, 18, 20, 15), (18, 4, 17, 20), (20, 17, 6, 14), (15, 20, 14, 2), (3, 12, 21, 16), (12, 2, 14, 21), (21, 14, 6, 11), (16, 21, 11, 7), (7, 11, 22, 8), (11, 6, 17, 22), (22, 17, 4, 13), (8, 22, 13, 5), (5, 9, 23, 8), (9, 1, 19, 23), (23, 19, 3, 16), (8, 23, 16, 7), (1, 10, 24, 19), (10, 0, 15, 24), (24, 15, 2, 12), (19, 24, 12, 3), (5, 13, 25, 9), (13, 4, 18, 25), (25, 18, 0, 10), (9, 25, 10, 1)])
_uv = me_cube_013.uv_layers.new(name='UVMap')
_uv.uv.foreach_set('vector', [0.03521, 0.5448, 0.03521, 0.5189, 0.06115, 0.5189, 0.06115, 0.5448, 0.03521, 0.5707, 0.03521, 0.5448, 0.06115, 0.5448, 0.06115, 0.5707, 0.08708, 0.5448, 0.06115, 0.5448, 0.06115, 0.5189, 0.08708, 0.5189, 0.08708, 0.5707, 0.06115, 0.5707, 0.06115, 0.5448, 0.08708, 0.5448, 0.03521, 0.5967, 0.03521, 0.5707, 0.06115, 0.5707, 0.06115, 0.5967, 0.06115, 0.5967, 0.06115, 0.5707, 0.08708, 0.5707, 0.08708, 0.5967, 0.113, 0.5448, 0.08708, 0.5448, 0.08708, 0.5189, 0.113, 0.5189, 0.113, 0.5707, 0.08708, 0.5707, 0.08708, 0.5448, 0.113, 0.5448, 0.113, 0.5967, 0.08708, 0.5967, 0.08708, 0.5707, 0.113, 0.5707, 0.03521, 0.6226, 0.03521, 0.5967, 0.06115, 0.5967, 0.06115, 0.6226, 0.06115, 0.6226, 0.06115, 0.5967, 0.08708, 0.5967, 0.08708, 0.6226, 0.08708, 0.6226, 0.08708, 0.5967, 0.113, 0.5967, 0.113, 0.6226, 0.139, 0.5448, 0.113, 0.5448, 0.113, 0.5189, 0.139, 0.5189, 0.139, 0.5707, 0.113, 0.5707, 0.113, 0.5448, 0.139, 0.5448, 0.139, 0.5967, 0.113, 0.5967, 0.113, 0.5707, 0.139, 0.5707, 0.139, 0.6226, 0.113, 0.6226, 0.113, 0.5967, 0.139, 0.5967, 0.03521, 0.6485, 0.03521, 0.6226, 0.06115, 0.6226, 0.06115, 0.6485, 0.06115, 0.6485, 0.06115, 0.6226, 0.08708, 0.6226, 0.08708, 0.6485, 0.08708, 0.6485, 0.08708, 0.6226, 0.113, 0.6226, 0.113, 0.6485, 0.113, 0.6485, 0.113, 0.6226, 0.139, 0.6226, 0.139, 0.6485, 0.1649, 0.5448, 0.139, 0.5448, 0.139, 0.5189, 0.1649, 0.5189, 0.1649, 0.5707, 0.139, 0.5707, 0.139, 0.5448, 0.1649, 0.5448, 0.1649, 0.5967, 0.139, 0.5967, 0.139, 0.5707, 0.1649, 0.5707, 0.1649, 0.6226, 0.139, 0.6226, 0.139, 0.5967, 0.1649, 0.5967])
me_cube_013.materials.append(mat_cleaner)
me_cube_013.use_mirror_vertex_groups = False
me_cube_013.update()
me_cube_012 = bpy.data.meshes.new('Cube.012')
me_cube_012.from_pydata([(0.0, 0.0, -1.0), (-1.0, -1.0, 1.0), (-1.0, 1.0, 1.0), (1.0, -1.0, 1.0), (1.0, 1.0, 1.0)], [], [(0, 1, 2), (0, 2, 4), (0, 4, 3), (0, 3, 1), (4, 2, 1, 3)])
_uv = me_cube_012.uv_layers.new(name='UVMap')
_uv.uv.foreach_set('vector', [0.8768, 0.4167, 0.9374, 0.5148, 0.8102, 0.5148, 0.8768, 0.4167, 0.8102, 0.5148, 0.9374, 0.5148, 0.8768, 0.4167, 0.8102, 0.5148, 0.9374, 0.5148, 0.8768, 0.4167, 0.9374, 0.5148, 0.8102, 0.5148, 0.8102, 0.642, 0.8102, 0.5148, 0.9374, 0.5148, 0.9374, 0.642])
me_cube_012.materials.append(mat_cleaner)
me_cube_012.update()
me_cube_011 = bpy.data.meshes.new('Cube.011')
me_cube_011.from_pydata([(0.5, 0.5, 0.5), (0.5, 0.5, -0.5), (0.5, -0.5, 0.5), (0.5, -0.5, -0.5), (-0.5, 0.5, 0.5), (-0.5, 0.5, -0.5), (-0.5, -0.5, 0.5), (-0.5, -0.5, -0.5), (-0.6096, 1.583e-08, -0.6096), (5.588e-09, 0.6096, -0.6096), (0.6096, 0.6096, 1.863e-09), (-0.6096, -0.6096, -2.794e-09), (0.6096, -0.6096, 1.863e-09), (-0.6096, 0.6096, -2.794e-09), (-1.863e-09, -0.6096, 0.6096), (0.6096, -1.863e-09, 0.6096), (-9.313e-10, -0.6096, -0.6096), (-0.6096, 6.519e-09, 0.6096), (1.863e-09, 0.6096, 0.6096), (0.6096, -1.863e-09, -0.6096), (-6.519e-09, 8.382e-09, 0.8395), (1.304e-08, -0.8395, 4.657e-09), (-0.8395, 1.024e-08, 5.588e-09), (0.0, -5.588e-09, -0.8395), (0.8395, 9.313e-09, 0.0), (1.304e-08, 0.8395, 7.451e-09)], [], [(0, 18, 20, 15), (18, 4, 17, 20), (20, 17, 6, 14), (15, 20, 14, 2), (3, 12, 21, 16), (12, 2, 14, 21), (21, 14, 6, 11), (16, 21, 11, 7), (7, 11, 22, 8), (11, 6, 17, 22), (22, 17, 4, 13), (8, 22, 13, 5), (5, 9, 23, 8), (9, 1, 19, 23), (23, 19, 3, 16), (8, 23, 16, 7), (1, 10, 24, 19), (10, 0, 15, 24), (24, 15, 2, 12), (19, 24, 12, 3), (5, 13, 25, 9), (13, 4, 18, 25), (25, 18, 0, 10), (9, 25, 10, 1)])
_uv = me_cube_011.uv_layers.new(name='UVMap')
_uv.uv.foreach_set('vector', [0.0319, 0.5489, 0.0319, 0.5241, 0.05673, 0.5241, 0.05673, 0.5489, 0.0319, 0.5737, 0.0319, 0.5489, 0.05673, 0.5489, 0.05673, 0.5737, 0.08156, 0.5489, 0.05673, 0.5489, 0.05673, 0.5241, 0.08156, 0.5241, 0.08156, 0.5737, 0.05673, 0.5737, 0.05673, 0.5489, 0.08156, 0.5489, 0.0319, 0.5985, 0.0319, 0.5737, 0.05673, 0.5737, 0.05673, 0.5985, 0.05673, 0.5985, 0.05673, 0.5737, 0.08156, 0.5737, 0.08156, 0.5985, 0.1064, 0.5489, 0.08156, 0.5489, 0.08156, 0.5241, 0.1064, 0.5241, 0.1064, 0.5737, 0.08156, 0.5737, 0.08156, 0.5489, 0.1064, 0.5489, 0.1064, 0.5985, 0.08156, 0.5985, 0.08156, 0.5737, 0.1064, 0.5737, 0.0319, 0.6234, 0.0319, 0.5985, 0.05673, 0.5985, 0.05673, 0.6234, 0.05673, 0.6234, 0.05673, 0.5985, 0.08156, 0.5985, 0.08156, 0.6234, 0.08156, 0.6234, 0.08156, 0.5985, 0.1064, 0.5985, 0.1064, 0.6234, 0.1312, 0.5489, 0.1064, 0.5489, 0.1064, 0.5241, 0.1312, 0.5241, 0.1312, 0.5737, 0.1064, 0.5737, 0.1064, 0.5489, 0.1312, 0.5489, 0.1312, 0.5985, 0.1064, 0.5985, 0.1064, 0.5737, 0.1312, 0.5737, 0.1312, 0.6234, 0.1064, 0.6234, 0.1064, 0.5985, 0.1312, 0.5985, 0.0319, 0.6482, 0.0319, 0.6234, 0.05673, 0.6234, 0.05673, 0.6482, 0.05673, 0.6482, 0.05673, 0.6234, 0.08156, 0.6234, 0.08156, 0.6482, 0.08156, 0.6482, 0.08156, 0.6234, 0.1064, 0.6234, 0.1064, 0.6482, 0.1064, 0.6482, 0.1064, 0.6234, 0.1312, 0.6234, 0.1312, 0.6482, 0.156, 0.5489, 0.1312, 0.5489, 0.1312, 0.5241, 0.156, 0.5241, 0.156, 0.5737, 0.1312, 0.5737, 0.1312, 0.5489, 0.156, 0.5489, 0.156, 0.5985, 0.1312, 0.5985, 0.1312, 0.5737, 0.156, 0.5737, 0.156, 0.6234, 0.1312, 0.6234, 0.1312, 0.5985, 0.156, 0.5985])
me_cube_011.materials.append(mat_cleaner)
me_cube_011.use_mirror_vertex_groups = False
me_cube_011.update()
me_cube_015 = bpy.data.meshes.new('Cube.015')
me_cube_015.from_pydata([(-1.0, -1.0, -1.0), (-1.2, -1.2, 1.0), (-1.0, 1.0, -1.0), (-1.2, 1.2, 1.0), (1.0, -1.0, -1.0), (1.2, -1.2, 1.0), (1.0, 1.0, -1.0), (1.2, 1.2, 1.0)], [], [(0, 1, 3, 2), (2, 3, 7, 6), (6, 7, 5, 4), (4, 5, 1, 0), (2, 6, 4, 0), (7, 3, 1, 5)])
_uv = me_cube_015.uv_layers.new(name='UVMap')
_uv.uv.foreach_set('vector', [0.4337, 0.5641, 0.4337, 0.4753, 0.5225, 0.4753, 0.5225, 0.5641, 0.4337, 0.6529, 0.4337, 0.5641, 0.5225, 0.5641, 0.5225, 0.6529, 0.6113, 0.5641, 0.5225, 0.5641, 0.5225, 0.4753, 0.6113, 0.4753, 0.6113, 0.6529, 0.5225, 0.6529, 0.5225, 0.5641, 0.6113, 0.5641, 0.4337, 0.7417, 0.4337, 0.6529, 0.5225, 0.6529, 0.5225, 0.7417, 0.5225, 0.7417, 0.5225, 0.6529, 0.6113, 0.6529, 0.6113, 0.7417])
me_cube_015.materials.append(mat_cleaner)
me_cube_015.update()
me_cube_016 = bpy.data.meshes.new('Cube.016')
me_cube_016.from_pydata([(0.5, 0.5, 0.5), (0.5, 0.5, -0.5), (0.5, -0.5, 0.5), (0.5, -0.5, -0.5), (-0.5, 0.5, 0.5), (-0.5, 0.5, -0.5), (-0.5, -0.5, 0.5), (-0.5, -0.5, -0.5), (-0.6096, 1.583e-08, -0.6096), (5.588e-09, 0.6096, -0.6096), (0.6096, 0.6096, 1.863e-09), (-0.6096, -0.6096, -2.794e-09), (0.6096, -0.6096, 1.863e-09), (-0.6096, 0.6096, -2.794e-09), (-1.863e-09, -0.6096, 0.6096), (0.6096, -1.863e-09, 0.6096), (-9.313e-10, -0.6096, -0.6096), (-0.6096, 6.519e-09, 0.6096), (1.863e-09, 0.6096, 0.6096), (0.6096, -1.863e-09, -0.6096), (-6.519e-09, 8.382e-09, 0.8395), (1.304e-08, -0.8395, 4.657e-09), (-0.8395, 1.024e-08, 5.588e-09), (0.0, -5.588e-09, -0.8395), (0.8395, 9.313e-09, 0.0), (1.304e-08, 0.8395, 7.451e-09)], [], [(0, 18, 20, 15), (18, 4, 17, 20), (20, 17, 6, 14), (15, 20, 14, 2), (3, 12, 21, 16), (12, 2, 14, 21), (21, 14, 6, 11), (16, 21, 11, 7), (7, 11, 22, 8), (11, 6, 17, 22), (22, 17, 4, 13), (8, 22, 13, 5), (5, 9, 23, 8), (9, 1, 19, 23), (23, 19, 3, 16), (8, 23, 16, 7), (1, 10, 24, 19), (10, 0, 15, 24), (24, 15, 2, 12), (19, 24, 12, 3), (5, 13, 25, 9), (13, 4, 18, 25), (25, 18, 0, 10), (9, 25, 10, 1)])
_uv = me_cube_016.uv_layers.new(name='UVMap')
_uv.uv.foreach_set('vector', [0.05042, 0.5536, 0.05042, 0.5352, 0.06883, 0.5352, 0.06883, 0.5536, 0.05042, 0.572, 0.05042, 0.5536, 0.06883, 0.5536, 0.06883, 0.572, 0.08723, 0.5536, 0.06883, 0.5536, 0.06883, 0.5352, 0.08723, 0.5352, 0.08723, 0.572, 0.06883, 0.572, 0.06883, 0.5536, 0.08723, 0.5536, 0.05042, 0.5904, 0.05042, 0.572, 0.06883, 0.572, 0.06883, 0.5904, 0.06883, 0.5904, 0.06883, 0.572, 0.08723, 0.572, 0.08723, 0.5904, 0.1056, 0.5536, 0.08723, 0.5536, 0.08723, 0.5352, 0.1056, 0.5352, 0.1056, 0.572, 0.08723, 0.572, 0.08723, 0.5536, 0.1056, 0.5536, 0.1056, 0.5904, 0.08723, 0.5904, 0.08723, 0.572, 0.1056, 0.572, 0.05042, 0.6088, 0.05042, 0.5904, 0.06883, 0.5904, 0.06883, 0.6088, 0.06883, 0.6088, 0.06883, 0.5904, 0.08723, 0.5904, 0.08723, 0.6088, 0.08723, 0.6088, 0.08723, 0.5904, 0.1056, 0.5904, 0.1056, 0.6088, 0.124, 0.5536, 0.1056, 0.5536, 0.1056, 0.5352, 0.124, 0.5352, 0.124, 0.572, 0.1056, 0.572, 0.1056, 0.5536, 0.124, 0.5536, 0.124, 0.5904, 0.1056, 0.5904, 0.1056, 0.572, 0.124, 0.572, 0.124, 0.6088, 0.1056, 0.6088, 0.1056, 0.5904, 0.124, 0.5904, 0.05042, 0.6272, 0.05042, 0.6088, 0.06883, 0.6088, 0.06883, 0.6272, 0.06883, 0.6272, 0.06883, 0.6088, 0.08723, 0.6088, 0.08723, 0.6272, 0.08723, 0.6272, 0.08723, 0.6088, 0.1056, 0.6088, 0.1056, 0.6272, 0.1056, 0.6272, 0.1056, 0.6088, 0.124, 0.6088, 0.124, 0.6272, 0.1424, 0.5536, 0.124, 0.5536, 0.124, 0.5352, 0.1424, 0.5352, 0.1424, 0.572, 0.124, 0.572, 0.124, 0.5536, 0.1424, 0.5536, 0.1424, 0.5904, 0.124, 0.5904, 0.124, 0.572, 0.1424, 0.572, 0.1424, 0.6088, 0.124, 0.6088, 0.124, 0.5904, 0.1424, 0.5904])
me_cube_016.materials.append(mat_cleaner)
me_cube_016.use_mirror_vertex_groups = False
me_cube_016.update()
me_cube_017 = bpy.data.meshes.new('Cube.017')
me_cube_017.from_pydata([(0.0, 0.0, -1.0), (-1.0, -1.0, 1.0), (-1.0, 1.0, 1.0), (1.0, -1.0, 1.0), (1.0, 1.0, 1.0)], [], [(0, 1, 2), (0, 2, 4), (0, 4, 3), (0, 3, 1), (4, 2, 1, 3)])
_uv = me_cube_017.uv_layers.new(name='UVMap')
_uv.uv.foreach_set('vector', [0.8768, 0.4167, 0.8102, 0.5148, 0.9374, 0.5148, 0.8768, 0.4167, 0.8102, 0.5148, 0.9374, 0.5148, 0.8768, 0.4167, 0.8102, 0.5148, 0.9374, 0.5148, 0.8768, 0.4167, 0.8102, 0.5148, 0.9374, 0.5148, 0.8102, 0.642, 0.8102, 0.5148, 0.9374, 0.5148, 0.9374, 0.642])
me_cube_017.materials.append(mat_cleaner)
me_cube_017.update()
me_cube_018 = bpy.data.meshes.new('Cube.018')
me_cube_018.from_pydata([(0.5, 0.5, 0.5), (0.5, 0.5, -0.5), (0.5, -0.5, 0.5), (0.5, -0.5, -0.5), (-0.5, 0.5, 0.5), (-0.5, 0.5, -0.5), (-0.5, -0.5, 0.5), (-0.5, -0.5, -0.5), (-0.6096, 1.583e-08, -0.6096), (5.588e-09, 0.6096, -0.6096), (0.6096, 0.6096, 1.863e-09), (-0.6096, -0.6096, -2.794e-09), (0.6096, -0.6096, 1.863e-09), (-0.6096, 0.6096, -2.794e-09), (-1.863e-09, -0.6096, 0.6096), (0.6096, -1.863e-09, 0.6096), (-9.313e-10, -0.6096, -0.6096), (-0.6096, 6.519e-09, 0.6096), (1.863e-09, 0.6096, 0.6096), (0.6096, -1.863e-09, -0.6096), (-6.519e-09, 8.382e-09, 0.8395), (1.304e-08, -0.8395, 4.657e-09), (-0.8395, 1.024e-08, 5.588e-09), (0.0, -5.588e-09, -0.8395), (0.8395, 9.313e-09, 0.0), (1.304e-08, 0.8395, 7.451e-09)], [], [(0, 18, 20, 15), (18, 4, 17, 20), (20, 17, 6, 14), (15, 20, 14, 2), (3, 12, 21, 16), (12, 2, 14, 21), (21, 14, 6, 11), (16, 21, 11, 7), (7, 11, 22, 8), (11, 6, 17, 22), (22, 17, 4, 13), (8, 22, 13, 5), (5, 9, 23, 8), (9, 1, 19, 23), (23, 19, 3, 16), (8, 23, 16, 7), (1, 10, 24, 19), (10, 0, 15, 24), (24, 15, 2, 12), (19, 24, 12, 3), (5, 13, 25, 9), (13, 4, 18, 25), (25, 18, 0, 10), (9, 25, 10, 1)])
_uv = me_cube_018.uv_layers.new(name='UVMap')
_uv.uv.foreach_set('vector', [0.03638, 0.5526, 0.03638, 0.5285, 0.0604, 0.5285, 0.0604, 0.5526, 0.03638, 0.5766, 0.03638, 0.5526, 0.0604, 0.5526, 0.0604, 0.5766, 0.08442, 0.5526, 0.0604, 0.5526, 0.0604, 0.5285, 0.08442, 0.5285, 0.08442, 0.5766, 0.0604, 0.5766, 0.0604, 0.5526, 0.08442, 0.5526, 0.03638, 0.6006, 0.03638, 0.5766, 0.0604, 0.5766, 0.0604, 0.6006, 0.0604, 0.6006, 0.0604, 0.5766, 0.08442, 0.5766, 0.08442, 0.6006, 0.1084, 0.5526, 0.08442, 0.5526, 0.08442, 0.5285, 0.1084, 0.5285, 0.1084, 0.5766, 0.08442, 0.5766, 0.08442, 0.5526, 0.1084, 0.5526, 0.1084, 0.6006, 0.08442, 0.6006, 0.08442, 0.5766, 0.1084, 0.5766, 0.03638, 0.6246, 0.03638, 0.6006, 0.0604, 0.6006, 0.0604, 0.6246, 0.0604, 0.6246, 0.0604, 0.6006, 0.08442, 0.6006, 0.08442, 0.6246, 0.08442, 0.6246, 0.08442, 0.6006, 0.1084, 0.6006, 0.1084, 0.6246, 0.1325, 0.5526, 0.1084, 0.5526, 0.1084, 0.5285, 0.1325, 0.5285, 0.1325, 0.5766, 0.1084, 0.5766, 0.1084, 0.5526, 0.1325, 0.5526, 0.1325, 0.6006, 0.1084, 0.6006, 0.1084, 0.5766, 0.1325, 0.5766, 0.1325, 0.6246, 0.1084, 0.6246, 0.1084, 0.6006, 0.1325, 0.6006, 0.03638, 0.6486, 0.03638, 0.6246, 0.0604, 0.6246, 0.0604, 0.6486, 0.0604, 0.6486, 0.0604, 0.6246, 0.08442, 0.6246, 0.08442, 0.6486, 0.08442, 0.6486, 0.08442, 0.6246, 0.1084, 0.6246, 0.1084, 0.6486, 0.1084, 0.6486, 0.1084, 0.6246, 0.1325, 0.6246, 0.1325, 0.6486, 0.1565, 0.5526, 0.1325, 0.5526, 0.1325, 0.5285, 0.1565, 0.5285, 0.1565, 0.5766, 0.1325, 0.5766, 0.1325, 0.5526, 0.1565, 0.5526, 0.1565, 0.6006, 0.1325, 0.6006, 0.1325, 0.5766, 0.1565, 0.5766, 0.1565, 0.6246, 0.1325, 0.6246, 0.1325, 0.6006, 0.1565, 0.6006])
me_cube_018.materials.append(mat_cleaner)
me_cube_018.use_mirror_vertex_groups = False
me_cube_018.update()
me_cube_010 = bpy.data.meshes.new('Cube.010')
me_cube_010.from_pydata([(-1.0, -1.0, -1.0), (-1.2, -1.2, 1.0), (-1.0, 1.0, -1.0), (-1.2, 1.2, 1.0), (1.0, -1.0, -1.0), (1.2, -1.2, 1.0), (1.0, 1.0, -1.0), (1.2, 1.2, 1.0)], [], [(0, 1, 3, 2), (2, 3, 7, 6), (6, 7, 5, 4), (4, 5, 1, 0), (2, 6, 4, 0), (7, 3, 1, 5)])
_uv = me_cube_010.uv_layers.new(name='UVMap')
_uv.uv.foreach_set('vector', [0.4245, 0.5642, 0.4245, 0.4693, 0.5194, 0.4693, 0.5194, 0.5642, 0.4245, 0.659, 0.4245, 0.5642, 0.5194, 0.5642, 0.5194, 0.659, 0.6142, 0.5642, 0.5194, 0.5642, 0.5194, 0.4693, 0.6142, 0.4693, 0.6142, 0.659, 0.5194, 0.659, 0.5194, 0.5642, 0.6142, 0.5642, 0.4245, 0.7539, 0.4245, 0.659, 0.5194, 0.659, 0.5194, 0.7539, 0.5194, 0.7539, 0.5194, 0.659, 0.6142, 0.659, 0.6142, 0.7539])
me_cube_010.materials.append(mat_cleaner)
me_cube_010.update()
me_cube_009 = bpy.data.meshes.new('Cube.009')
me_cube_009.from_pydata([(0.5, 0.5, 0.5), (0.5, 0.5, -0.5), (0.5, -0.5, 0.5), (0.5, -0.5, -0.5), (-0.5, 0.5, 0.5), (-0.5, 0.5, -0.5), (-0.5, -0.5, 0.5), (-0.5, -0.5, -0.5), (-0.6096, 1.583e-08, -0.6096), (5.588e-09, 0.6096, -0.6096), (0.6096, 0.6096, 1.863e-09), (-0.6096, -0.6096, -2.794e-09), (0.6096, -0.6096, 1.863e-09), (-0.6096, 0.6096, -2.794e-09), (-1.863e-09, -0.6096, 0.6096), (0.6096, -1.863e-09, 0.6096), (-9.313e-10, -0.6096, -0.6096), (-0.6096, 6.519e-09, 0.6096), (1.863e-09, 0.6096, 0.6096), (0.6096, -1.863e-09, -0.6096), (-6.519e-09, 8.382e-09, 0.8395), (1.304e-08, -0.8395, 4.657e-09), (-0.8395, 1.024e-08, 5.588e-09), (0.0, -5.588e-09, -0.8395), (0.8395, 9.313e-09, 0.0), (1.304e-08, 0.8395, 7.451e-09)], [], [(0, 18, 20, 15), (18, 4, 17, 20), (20, 17, 6, 14), (15, 20, 14, 2), (3, 12, 21, 16), (12, 2, 14, 21), (21, 14, 6, 11), (16, 21, 11, 7), (7, 11, 22, 8), (11, 6, 17, 22), (22, 17, 4, 13), (8, 22, 13, 5), (5, 9, 23, 8), (9, 1, 19, 23), (23, 19, 3, 16), (8, 23, 16, 7), (1, 10, 24, 19), (10, 0, 15, 24), (24, 15, 2, 12), (19, 24, 12, 3), (5, 13, 25, 9), (13, 4, 18, 25), (25, 18, 0, 10), (9, 25, 10, 1)])
_uv = me_cube_009.uv_layers.new(name='UVMap')
_uv.uv.foreach_set('vector', [0.03243, 0.5487, 0.03243, 0.5221, 0.05901, 0.5221, 0.05901, 0.5487, 0.03243, 0.5753, 0.03243, 0.5487, 0.05901, 0.5487, 0.05901, 0.5753, 0.0856, 0.5487, 0.05901, 0.5487, 0.05901, 0.5221, 0.0856, 0.5221, 0.0856, 0.5753, 0.05901, 0.5753, 0.05901, 0.5487, 0.0856, 0.5487, 0.03243, 0.6019, 0.03243, 0.5753, 0.05901, 0.5753, 0.05901, 0.6019, 0.05901, 0.6019, 0.05901, 0.5753, 0.0856, 0.5753, 0.0856, 0.6019, 0.1122, 0.5487, 0.0856, 0.5487, 0.0856, 0.5221, 0.1122, 0.5221, 0.1122, 0.5753, 0.0856, 0.5753, 0.0856, 0.5487, 0.1122, 0.5487, 0.1122, 0.6019, 0.0856, 0.6019, 0.0856, 0.5753, 0.1122, 0.5753, 0.03243, 0.6285, 0.03243, 0.6019, 0.05901, 0.6019, 0.05901, 0.6285, 0.05901, 0.6285, 0.05901, 0.6019, 0.0856, 0.6019, 0.0856, 0.6285, 0.0856, 0.6285, 0.0856, 0.6019, 0.1122, 0.6019, 0.1122, 0.6285, 0.1388, 0.5487, 0.1122, 0.5487, 0.1122, 0.5221, 0.1388, 0.5221, 0.1388, 0.5753, 0.1122, 0.5753, 0.1122, 0.5487, 0.1388, 0.5487, 0.1388, 0.6019, 0.1122, 0.6019, 0.1122, 0.5753, 0.1388, 0.5753, 0.1388, 0.6285, 0.1122, 0.6285, 0.1122, 0.6019, 0.1388, 0.6019, 0.03243, 0.6551, 0.03243, 0.6285, 0.05901, 0.6285, 0.05901, 0.6551, 0.05901, 0.6551, 0.05901, 0.6285, 0.0856, 0.6285, 0.0856, 0.6551, 0.0856, 0.6551, 0.0856, 0.6285, 0.1122, 0.6285, 0.1122, 0.6551, 0.1122, 0.6551, 0.1122, 0.6285, 0.1388, 0.6285, 0.1388, 0.6551, 0.1654, 0.5487, 0.1388, 0.5487, 0.1388, 0.5221, 0.1654, 0.5221, 0.1654, 0.5753, 0.1388, 0.5753, 0.1388, 0.5487, 0.1654, 0.5487, 0.1654, 0.6019, 0.1388, 0.6019, 0.1388, 0.5753, 0.1654, 0.5753, 0.1654, 0.6285, 0.1388, 0.6285, 0.1388, 0.6019, 0.1654, 0.6019])
me_cube_009.materials.append(mat_cleaner)
me_cube_009.use_mirror_vertex_groups = False
me_cube_009.update()
me_cube_008 = bpy.data.meshes.new('Cube.008')
me_cube_008.from_pydata([(0.0, 0.0, -1.0), (-1.0, -1.0, 1.0), (-1.0, 1.0, 1.0), (1.0, -1.0, 1.0), (1.0, 1.0, 1.0)], [], [(0, 1, 2), (0, 2, 4), (0, 4, 3), (0, 3, 1), (4, 2, 1, 3)])
_uv = me_cube_008.uv_layers.new(name='UVMap')
_uv.uv.foreach_set('vector', [0.8768, 0.4167, 0.8102, 0.5148, 0.9374, 0.5148, 0.8768, 0.4167, 0.8102, 0.5148, 0.9374, 0.5148, 0.8768, 0.4167, 0.8102, 0.5148, 0.9374, 0.5148, 0.8768, 0.4167, 0.8102, 0.5148, 0.9374, 0.5148, 0.8102, 0.642, 0.8102, 0.5148, 0.9374, 0.5148, 0.9374, 0.642])
me_cube_008.materials.append(mat_cleaner)
me_cube_008.update()
me_cube_007 = bpy.data.meshes.new('Cube.007')
me_cube_007.from_pydata([(0.5, 0.5, 0.5), (0.5, 0.5, -0.5), (0.5, -0.5, 0.5), (0.5, -0.5, -0.5), (-0.5, 0.5, 0.5), (-0.5, 0.5, -0.5), (-0.5, -0.5, 0.5), (-0.5, -0.5, -0.5), (-0.6096, 1.583e-08, -0.6096), (5.588e-09, 0.6096, -0.6096), (0.6096, 0.6096, 1.863e-09), (-0.6096, -0.6096, -2.794e-09), (0.6096, -0.6096, 1.863e-09), (-0.6096, 0.6096, -2.794e-09), (-1.863e-09, -0.6096, 0.6096), (0.6096, -1.863e-09, 0.6096), (-9.313e-10, -0.6096, -0.6096), (-0.6096, 6.519e-09, 0.6096), (1.863e-09, 0.6096, 0.6096), (0.6096, -1.863e-09, -0.6096), (-6.519e-09, 8.382e-09, 0.8395), (1.304e-08, -0.8395, 4.657e-09), (-0.8395, 1.024e-08, 5.588e-09), (0.0, -5.588e-09, -0.8395), (0.8395, 9.313e-09, 0.0), (1.304e-08, 0.8395, 7.451e-09)], [], [(0, 18, 20, 15), (18, 4, 17, 20), (20, 17, 6, 14), (15, 20, 14, 2), (3, 12, 21, 16), (12, 2, 14, 21), (21, 14, 6, 11), (16, 21, 11, 7), (7, 11, 22, 8), (11, 6, 17, 22), (22, 17, 4, 13), (8, 22, 13, 5), (5, 9, 23, 8), (9, 1, 19, 23), (23, 19, 3, 16), (8, 23, 16, 7), (1, 10, 24, 19), (10, 0, 15, 24), (24, 15, 2, 12), (19, 24, 12, 3), (5, 13, 25, 9), (13, 4, 18, 25), (25, 18, 0, 10), (9, 25, 10, 1)])
_uv = me_cube_007.uv_layers.new(name='UVMap')
_uv.uv.foreach_set('vector', [0.04721, 0.5536, 0.04721, 0.532, 0.06887, 0.532, 0.06887, 0.5536, 0.04721, 0.5753, 0.04721, 0.5536, 0.06887, 0.5536, 0.06887, 0.5753, 0.09053, 0.5536, 0.06887, 0.5536, 0.06887, 0.532, 0.09053, 0.532, 0.09053, 0.5753, 0.06887, 0.5753, 0.06887, 0.5536, 0.09053, 0.5536, 0.04721, 0.597, 0.04721, 0.5753, 0.06887, 0.5753, 0.06887, 0.597, 0.06887, 0.597, 0.06887, 0.5753, 0.09053, 0.5753, 0.09053, 0.597, 0.1122, 0.5536, 0.09053, 0.5536, 0.09053, 0.532, 0.1122, 0.532, 0.1122, 0.5753, 0.09053, 0.5753, 0.09053, 0.5536, 0.1122, 0.5536, 0.1122, 0.597, 0.09053, 0.597, 0.09053, 0.5753, 0.1122, 0.5753, 0.04721, 0.6186, 0.04721, 0.597, 0.06887, 0.597, 0.06887, 0.6186, 0.06887, 0.6186, 0.06887, 0.597, 0.09053, 0.597, 0.09053, 0.6186, 0.09053, 0.6186, 0.09053, 0.597, 0.1122, 0.597, 0.1122, 0.6186, 0.1338, 0.5536, 0.1122, 0.5536, 0.1122, 0.532, 0.1338, 0.532, 0.1338, 0.5753, 0.1122, 0.5753, 0.1122, 0.5536, 0.1338, 0.5536, 0.1338, 0.597, 0.1122, 0.597, 0.1122, 0.5753, 0.1338, 0.5753, 0.1338, 0.6186, 0.1122, 0.6186, 0.1122, 0.597, 0.1338, 0.597, 0.04721, 0.6403, 0.04721, 0.6186, 0.06887, 0.6186, 0.06887, 0.6403, 0.06887, 0.6403, 0.06887, 0.6186, 0.09053, 0.6186, 0.09053, 0.6403, 0.09053, 0.6403, 0.09053, 0.6186, 0.1122, 0.6186, 0.1122, 0.6403, 0.1122, 0.6403, 0.1122, 0.6186, 0.1338, 0.6186, 0.1338, 0.6403, 0.1555, 0.5536, 0.1338, 0.5536, 0.1338, 0.532, 0.1555, 0.532, 0.1555, 0.5753, 0.1338, 0.5753, 0.1338, 0.5536, 0.1555, 0.5536, 0.1555, 0.597, 0.1338, 0.597, 0.1338, 0.5753, 0.1555, 0.5753, 0.1555, 0.6186, 0.1338, 0.6186, 0.1338, 0.597, 0.1555, 0.597])
me_cube_007.materials.append(mat_cleaner)
me_cube_007.use_mirror_vertex_groups = False
me_cube_007.update()

# ---- objects
ob_body = bpy.data.objects.new('body', me_cube)
ob_ass = bpy.data.objects.new('ass', me_cube_001)
ob_l_mouthjoint = bpy.data.objects.new('l_mouthjoint', me_cube_020)
ob_r_mouthtool = bpy.data.objects.new('r_mouthtool', me_cube_019)
ob_r_mouthjoint = bpy.data.objects.new('r_mouthjoint', me_cube_021)
ob_l_mouthtool = bpy.data.objects.new('l_mouthtool', me_cube_022)
ob_rf_leg = bpy.data.objects.new('rf_leg', me_cube_002)
ob_rf_upperjoint = bpy.data.objects.new('rf_upperjoint', me_cube_004)
ob_rf_claw = bpy.data.objects.new('rf_claw', me_cube_005)
ob_rf_lowerjoint = bpy.data.objects.new('rf_lowerjoint', me_cube_006)
ob_rb_leg = bpy.data.objects.new('rb_leg', me_cube_014)
ob_rb_upperjoint = bpy.data.objects.new('rb_upperjoint', me_cube_013)
ob_rb_claw = bpy.data.objects.new('rb_claw', me_cube_012)
ob_rb_lowerjoint = bpy.data.objects.new('rb_lowerjoint', me_cube_011)
ob_lb_leg = bpy.data.objects.new('lb_leg', me_cube_015)
ob_lb_upperjoint = bpy.data.objects.new('lb_upperjoint', me_cube_016)
ob_lb_claw = bpy.data.objects.new('lb_claw', me_cube_017)
ob_lb_lowerjoint = bpy.data.objects.new('lb_lowerjoint', me_cube_018)
ob_lf_leg = bpy.data.objects.new('lf_leg', me_cube_010)
ob_lf_upperjoint = bpy.data.objects.new('lf_upperjoint', me_cube_009)
ob_lf_claw = bpy.data.objects.new('lf_claw', me_cube_008)
ob_lf_lowerjoint = bpy.data.objects.new('lf_lowerjoint', me_cube_007)

# ---- transforms, parenting, visibility, modifiers, constraints
ob_body.location = (0.0, 0.0, 0.0)
ob_body.lock_rotations_4d = False
ob_body.empty_display_type = 'ARROWS'
ob_body.lineart.crease_threshold = 0.0
ob_ass.location = (-1.332, 0.0, 0.6902)
ob_ass.scale = (1.27, 1.27, 1.27)
ob_ass.lock_rotations_4d = False
ob_ass.empty_display_type = 'ARROWS'
ob_ass.lineart.crease_threshold = 0.0
ob_l_mouthjoint.location = (0.684, 0.3, -0.1813)
ob_l_mouthjoint.scale = (0.1444, 0.1444, 0.1444)
ob_l_mouthjoint.lock_rotations_4d = False
ob_l_mouthjoint.empty_display_type = 'ARROWS'
ob_l_mouthjoint.lineart.crease_threshold = 0.0
ob_r_mouthtool.location = (0.8836, -0.24, -0.2439)
ob_r_mouthtool.rotation_euler = (0.9044, 0.4049, 0.4643)
ob_r_mouthtool.scale = (0.1895, 0.05674, 0.052)
ob_r_mouthjoint.location = (0.684, -0.3, -0.1813)
ob_r_mouthjoint.scale = (0.1444, 0.1444, 0.1444)
ob_r_mouthjoint.lock_rotations_4d = False
ob_r_mouthjoint.empty_display_type = 'ARROWS'
ob_r_mouthjoint.lineart.crease_threshold = 0.0
ob_l_mouthtool.location = (0.8836, 0.24, -0.2439)
ob_l_mouthtool.rotation_euler = (-0.9044, 0.4049, -0.4643)
ob_l_mouthtool.scale = (0.1895, -0.05674, 0.052)
ob_rf_leg.location = (0.6075, 1.001, -0.3189)
ob_rf_leg.rotation_euler = (-0.7854, -0.0, 2.356)
ob_rf_leg.scale = (0.07523, 0.08236, 0.4947)
ob_rf_upperjoint.location = (0.3394, 0.7304, 0.003164)
ob_rf_upperjoint.rotation_euler = (0.0, -0.0, 1.784)
ob_rf_upperjoint.scale = (0.1444, 0.1444, 0.1444)
ob_rf_upperjoint.lock_rotations_4d = False
ob_rf_upperjoint.empty_display_type = 'ARROWS'
ob_rf_upperjoint.lineart.crease_threshold = 0.0
ob_rf_claw.location = (0.8186, 1.191, -0.9617)
ob_rf_claw.rotation_euler = (0.2618, -0.0, 2.569)
ob_rf_claw.scale = (0.07523, 0.08048, 0.3005)
ob_rf_lowerjoint.location = (0.8509, 1.243, -0.6439)
ob_rf_lowerjoint.rotation_euler = (0.0, -0.0, 1.784)
ob_rf_lowerjoint.scale = (0.1444, 0.1444, 0.1444)
ob_rf_lowerjoint.lock_rotations_4d = False
ob_rf_lowerjoint.empty_display_type = 'ARROWS'
ob_rf_lowerjoint.lineart.crease_threshold = 0.0
ob_rb_leg.location = (-0.5819, 0.9244, -0.3189)
ob_rb_leg.rotation_euler = (-0.7854, -0.0, -2.356)
ob_rb_leg.scale = (0.07523, 0.08236, 0.4947)
ob_rb_upperjoint.location = (-0.3501, 0.7014, 0.003164)
ob_rb_upperjoint.rotation_euler = (0.0, 0.0, 3.316)
ob_rb_upperjoint.scale = (0.1444, 0.1444, 0.1444)
ob_rb_upperjoint.lock_rotations_4d = False
ob_rb_upperjoint.empty_display_type = 'ARROWS'
ob_rb_upperjoint.lineart.crease_threshold = 0.0
ob_rb_claw.location = (-0.7627, 1.087, -0.9617)
ob_rb_claw.rotation_euler = (0.2618, -0.0, 4.073)
ob_rb_claw.scale = (0.07523, 0.08048, 0.3005)
ob_rb_lowerjoint.location = (-0.7952, 1.132, -0.6439)
ob_rb_lowerjoint.rotation_euler = (0.0, -0.0, 3.288)
ob_rb_lowerjoint.scale = (0.1444, 0.1444, 0.1444)
ob_rb_lowerjoint.lock_rotations_4d = False
ob_rb_lowerjoint.empty_display_type = 'ARROWS'
ob_rb_lowerjoint.lineart.crease_threshold = 0.0
ob_lb_leg.location = (-0.6336, -0.9413, -0.3189)
ob_lb_leg.rotation_euler = (-0.7854, -0.0, -0.7854)
ob_lb_leg.scale = (0.07523, 0.08236, 0.4947)
ob_lb_upperjoint.location = (-0.3842, -0.6911, 0.003164)
ob_lb_upperjoint.rotation_euler = (0.0, 0.0, -0.7854)
ob_lb_upperjoint.scale = (0.1444, 0.1444, 0.1444)
ob_lb_upperjoint.lock_rotations_4d = False
ob_lb_upperjoint.empty_display_type = 'ARROWS'
ob_lb_upperjoint.lineart.crease_threshold = 0.0
ob_lb_claw.location = (-0.8174, -1.143, -0.9617)
ob_lb_claw.rotation_euler = (0.2618, -0.0, -0.7854)
ob_lb_claw.scale = (0.07523, 0.08048, 0.3005)
ob_lb_lowerjoint.location = (-0.8667, -1.18, -0.6439)
ob_lb_lowerjoint.rotation_euler = (0.0, -0.0, -0.7854)
ob_lb_lowerjoint.scale = (0.1444, 0.1444, 0.1444)
ob_lb_lowerjoint.lock_rotations_4d = False
ob_lb_lowerjoint.empty_display_type = 'ARROWS'
ob_lb_lowerjoint.lineart.crease_threshold = 0.0
ob_lf_leg.location = (0.5314, -0.9924, -0.3189)
ob_lf_leg.rotation_euler = (-0.7854, 0.0, 0.7854)
ob_lf_leg.scale = (0.07523, 0.08236, 0.4947)
ob_lf_upperjoint.location = (0.2926, -0.732, 0.003164)
ob_lf_upperjoint.scale = (0.1444, 0.1444, 0.1444)
ob_lf_upperjoint.lock_rotations_4d = False
ob_lf_upperjoint.empty_display_type = 'ARROWS'
ob_lf_upperjoint.lineart.crease_threshold = 0.0
ob_lf_claw.location = (0.7241, -1.185, -0.9617)
ob_lf_claw.rotation_euler = (0.2618, 0.0, 0.7854)
ob_lf_claw.scale = (0.07523, 0.08048, 0.3005)
ob_lf_lowerjoint.location = (0.7591, -1.236, -0.6439)
ob_lf_lowerjoint.scale = (0.1444, 0.1444, 0.1444)
ob_lf_lowerjoint.lock_rotations_4d = False
ob_lf_lowerjoint.empty_display_type = 'ARROWS'
ob_lf_lowerjoint.lineart.crease_threshold = 0.0

# ---- collection membership
col_body.objects.link(ob_body)
col_body.objects.link(ob_ass)
col_mouth.objects.link(ob_l_mouthjoint)
col_mouth.objects.link(ob_r_mouthtool)
col_mouth.objects.link(ob_r_mouthjoint)
col_mouth.objects.link(ob_l_mouthtool)
col_right_front_leg.objects.link(ob_rf_leg)
col_right_front_leg.objects.link(ob_rf_upperjoint)
col_right_front_leg.objects.link(ob_rf_claw)
col_right_front_leg.objects.link(ob_rf_lowerjoint)
col_right_back_leg.objects.link(ob_rb_leg)
col_right_back_leg.objects.link(ob_rb_upperjoint)
col_right_back_leg.objects.link(ob_rb_claw)
col_right_back_leg.objects.link(ob_rb_lowerjoint)
col_left_back_leg.objects.link(ob_lb_leg)
col_left_back_leg.objects.link(ob_lb_upperjoint)
col_left_back_leg.objects.link(ob_lb_claw)
col_left_back_leg.objects.link(ob_lb_lowerjoint)
col_left_front_leg.objects.link(ob_lf_leg)
col_left_front_leg.objects.link(ob_lf_upperjoint)
col_left_front_leg.objects.link(ob_lf_claw)
col_left_front_leg.objects.link(ob_lf_lowerjoint)

# ---- scene / render settings (as saved in the file)
scene.frame_start = 1; scene.frame_end = 250; scene.frame_set(1)
scene.render.engine = 'BLENDER_EEVEE_NEXT'
bpy.context.view_layer.update()

# ---- added for rendering (the .blend has no active camera): camera
cam_auto = bpy.data.cameras.new('AutoCamera')
cam_auto.lens = 50.0
cam_auto.sensor_width = 36.0
cam_auto.clip_end = 1000.0
ob_auto_camera = bpy.data.objects.new('AutoCamera', cam_auto)
scene.collection.objects.link(ob_auto_camera)
ob_auto_camera.location = (4.26532, -6.04452, 4.22319)
ob_auto_camera.rotation_euler = (1.09748, -7.21219e-08, 0.694738)
scene.camera = ob_auto_camera
bpy.context.view_layer.update()
